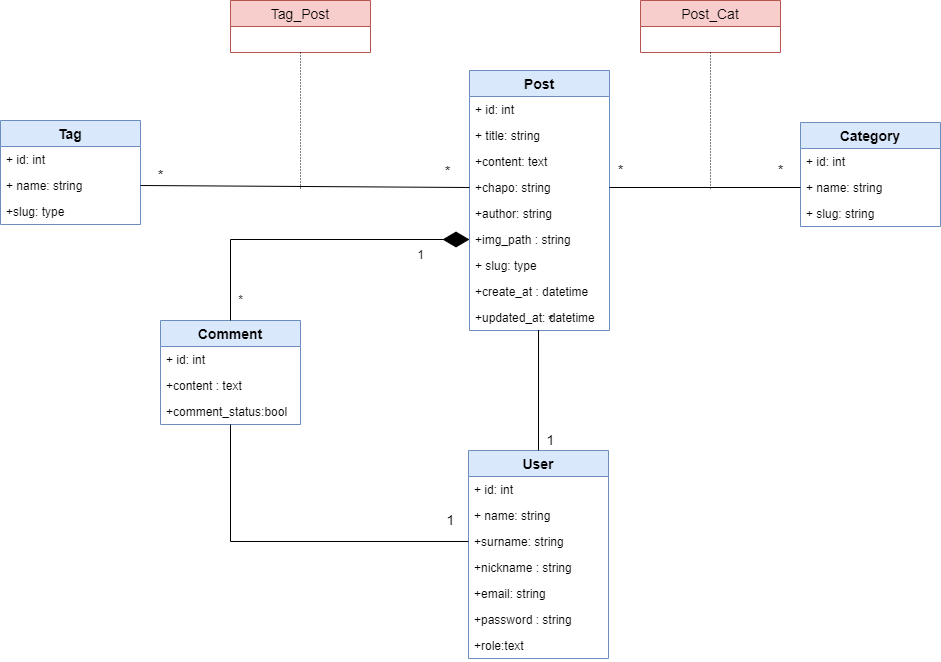

The diagram above was exported from draw.io. Its source (the exported page's mxGraphModel, read from the mxfile embedded in the PNG):
<mxGraphModel dx="1038" dy="1476" grid="1" gridSize="10" guides="1" tooltips="1" connect="1" arrows="1" fold="1" page="1" pageScale="1" pageWidth="1169" pageHeight="827" math="0" shadow="0">
  <root>
    <mxCell id="0" />
    <mxCell id="1" parent="0" />
    <mxCell id="wIOk9TLV58cgYUMnBafy-1" value="Category" style="swimlane;fontStyle=1;childLayout=stackLayout;horizontal=1;startSize=26;fillColor=#dae8fc;horizontalStack=0;resizeParent=1;resizeParentMax=0;resizeLast=0;collapsible=1;marginBottom=0;strokeColor=#6c8ebf;fontSize=14;" parent="1" vertex="1">
      <mxGeometry x="820" y="82" width="140" height="104" as="geometry" />
    </mxCell>
    <mxCell id="wIOk9TLV58cgYUMnBafy-2" value="+ id: int" style="text;strokeColor=none;fillColor=none;align=left;verticalAlign=top;spacingLeft=4;spacingRight=4;overflow=hidden;rotatable=0;points=[[0,0.5],[1,0.5]];portConstraint=eastwest;" parent="wIOk9TLV58cgYUMnBafy-1" vertex="1">
      <mxGeometry y="26" width="140" height="26" as="geometry" />
    </mxCell>
    <mxCell id="wIOk9TLV58cgYUMnBafy-3" value="+ name: string" style="text;strokeColor=none;fillColor=none;align=left;verticalAlign=top;spacingLeft=4;spacingRight=4;overflow=hidden;rotatable=0;points=[[0,0.5],[1,0.5]];portConstraint=eastwest;" parent="wIOk9TLV58cgYUMnBafy-1" vertex="1">
      <mxGeometry y="52" width="140" height="26" as="geometry" />
    </mxCell>
    <mxCell id="wIOk9TLV58cgYUMnBafy-4" value="+ slug: string" style="text;strokeColor=none;fillColor=none;align=left;verticalAlign=top;spacingLeft=4;spacingRight=4;overflow=hidden;rotatable=0;points=[[0,0.5],[1,0.5]];portConstraint=eastwest;" parent="wIOk9TLV58cgYUMnBafy-1" vertex="1">
      <mxGeometry y="78" width="140" height="26" as="geometry" />
    </mxCell>
    <mxCell id="wIOk9TLV58cgYUMnBafy-5" value="Post" style="swimlane;fontStyle=1;childLayout=stackLayout;horizontal=1;startSize=26;fillColor=#dae8fc;horizontalStack=0;resizeParent=1;resizeParentMax=0;resizeLast=0;collapsible=1;marginBottom=0;strokeColor=#6c8ebf;fontSize=14;" parent="1" vertex="1">
      <mxGeometry x="489" y="30" width="140" height="260" as="geometry" />
    </mxCell>
    <mxCell id="wIOk9TLV58cgYUMnBafy-6" value="+ id: int" style="text;strokeColor=none;fillColor=none;align=left;verticalAlign=top;spacingLeft=4;spacingRight=4;overflow=hidden;rotatable=0;points=[[0,0.5],[1,0.5]];portConstraint=eastwest;" parent="wIOk9TLV58cgYUMnBafy-5" vertex="1">
      <mxGeometry y="26" width="140" height="26" as="geometry" />
    </mxCell>
    <mxCell id="wIOk9TLV58cgYUMnBafy-7" value="+ title: string" style="text;strokeColor=none;fillColor=none;align=left;verticalAlign=top;spacingLeft=4;spacingRight=4;overflow=hidden;rotatable=0;points=[[0,0.5],[1,0.5]];portConstraint=eastwest;" parent="wIOk9TLV58cgYUMnBafy-5" vertex="1">
      <mxGeometry y="52" width="140" height="26" as="geometry" />
    </mxCell>
    <mxCell id="wIOk9TLV58cgYUMnBafy-9" value="+content: text" style="text;strokeColor=none;fillColor=none;align=left;verticalAlign=top;spacingLeft=4;spacingRight=4;overflow=hidden;rotatable=0;points=[[0,0.5],[1,0.5]];portConstraint=eastwest;" parent="wIOk9TLV58cgYUMnBafy-5" vertex="1">
      <mxGeometry y="78" width="140" height="26" as="geometry" />
    </mxCell>
    <mxCell id="wIOk9TLV58cgYUMnBafy-10" value="+chapo: string" style="text;strokeColor=none;fillColor=none;align=left;verticalAlign=top;spacingLeft=4;spacingRight=4;overflow=hidden;rotatable=0;points=[[0,0.5],[1,0.5]];portConstraint=eastwest;" parent="wIOk9TLV58cgYUMnBafy-5" vertex="1">
      <mxGeometry y="104" width="140" height="26" as="geometry" />
    </mxCell>
    <mxCell id="wIOk9TLV58cgYUMnBafy-11" value="+author: string" style="text;strokeColor=none;fillColor=none;align=left;verticalAlign=top;spacingLeft=4;spacingRight=4;overflow=hidden;rotatable=0;points=[[0,0.5],[1,0.5]];portConstraint=eastwest;" parent="wIOk9TLV58cgYUMnBafy-5" vertex="1">
      <mxGeometry y="130" width="140" height="26" as="geometry" />
    </mxCell>
    <mxCell id="ykLI7zYLTGVAjfYc14QH-1" value="+img_path : string" style="text;strokeColor=none;fillColor=none;align=left;verticalAlign=top;spacingLeft=4;spacingRight=4;overflow=hidden;rotatable=0;points=[[0,0.5],[1,0.5]];portConstraint=eastwest;" parent="wIOk9TLV58cgYUMnBafy-5" vertex="1">
      <mxGeometry y="156" width="140" height="26" as="geometry" />
    </mxCell>
    <mxCell id="wIOk9TLV58cgYUMnBafy-8" value="+ slug: type" style="text;strokeColor=none;fillColor=none;align=left;verticalAlign=top;spacingLeft=4;spacingRight=4;overflow=hidden;rotatable=0;points=[[0,0.5],[1,0.5]];portConstraint=eastwest;" parent="wIOk9TLV58cgYUMnBafy-5" vertex="1">
      <mxGeometry y="182" width="140" height="26" as="geometry" />
    </mxCell>
    <mxCell id="wIOk9TLV58cgYUMnBafy-13" value="+create_at : datetime" style="text;strokeColor=none;fillColor=none;align=left;verticalAlign=top;spacingLeft=4;spacingRight=4;overflow=hidden;rotatable=0;points=[[0,0.5],[1,0.5]];portConstraint=eastwest;" parent="wIOk9TLV58cgYUMnBafy-5" vertex="1">
      <mxGeometry y="208" width="140" height="26" as="geometry" />
    </mxCell>
    <mxCell id="wIOk9TLV58cgYUMnBafy-12" value="+updated_at: datetime" style="text;strokeColor=none;fillColor=none;align=left;verticalAlign=top;spacingLeft=4;spacingRight=4;overflow=hidden;rotatable=0;points=[[0,0.5],[1,0.5]];portConstraint=eastwest;" parent="wIOk9TLV58cgYUMnBafy-5" vertex="1">
      <mxGeometry y="234" width="140" height="26" as="geometry" />
    </mxCell>
    <mxCell id="wIOk9TLV58cgYUMnBafy-14" value="User" style="swimlane;fontStyle=1;childLayout=stackLayout;horizontal=1;startSize=26;fillColor=#dae8fc;horizontalStack=0;resizeParent=1;resizeParentMax=0;resizeLast=0;collapsible=1;marginBottom=0;strokeColor=#6c8ebf;fontSize=14;" parent="1" vertex="1">
      <mxGeometry x="488" y="410" width="140" height="208" as="geometry" />
    </mxCell>
    <mxCell id="wIOk9TLV58cgYUMnBafy-15" value="+ id: int" style="text;strokeColor=none;fillColor=none;align=left;verticalAlign=top;spacingLeft=4;spacingRight=4;overflow=hidden;rotatable=0;points=[[0,0.5],[1,0.5]];portConstraint=eastwest;" parent="wIOk9TLV58cgYUMnBafy-14" vertex="1">
      <mxGeometry y="26" width="140" height="26" as="geometry" />
    </mxCell>
    <mxCell id="wIOk9TLV58cgYUMnBafy-16" value="+ name: string" style="text;strokeColor=none;fillColor=none;align=left;verticalAlign=top;spacingLeft=4;spacingRight=4;overflow=hidden;rotatable=0;points=[[0,0.5],[1,0.5]];portConstraint=eastwest;" parent="wIOk9TLV58cgYUMnBafy-14" vertex="1">
      <mxGeometry y="52" width="140" height="26" as="geometry" />
    </mxCell>
    <mxCell id="wIOk9TLV58cgYUMnBafy-20" value="+surname: string" style="text;strokeColor=none;fillColor=none;align=left;verticalAlign=top;spacingLeft=4;spacingRight=4;overflow=hidden;rotatable=0;points=[[0,0.5],[1,0.5]];portConstraint=eastwest;" parent="wIOk9TLV58cgYUMnBafy-14" vertex="1">
      <mxGeometry y="78" width="140" height="26" as="geometry" />
    </mxCell>
    <mxCell id="iZ7wInfOMBgMSgqUtbxU-4" value="+nickname : string&#10;" style="text;strokeColor=none;fillColor=none;align=left;verticalAlign=top;spacingLeft=4;spacingRight=4;overflow=hidden;rotatable=0;points=[[0,0.5],[1,0.5]];portConstraint=eastwest;" parent="wIOk9TLV58cgYUMnBafy-14" vertex="1">
      <mxGeometry y="104" width="140" height="26" as="geometry" />
    </mxCell>
    <mxCell id="wIOk9TLV58cgYUMnBafy-19" value="+email: string" style="text;strokeColor=none;fillColor=none;align=left;verticalAlign=top;spacingLeft=4;spacingRight=4;overflow=hidden;rotatable=0;points=[[0,0.5],[1,0.5]];portConstraint=eastwest;" parent="wIOk9TLV58cgYUMnBafy-14" vertex="1">
      <mxGeometry y="130" width="140" height="26" as="geometry" />
    </mxCell>
    <mxCell id="wIOk9TLV58cgYUMnBafy-18" value="+password : string" style="text;strokeColor=none;fillColor=none;align=left;verticalAlign=top;spacingLeft=4;spacingRight=4;overflow=hidden;rotatable=0;points=[[0,0.5],[1,0.5]];portConstraint=eastwest;" parent="wIOk9TLV58cgYUMnBafy-14" vertex="1">
      <mxGeometry y="156" width="140" height="26" as="geometry" />
    </mxCell>
    <mxCell id="wIOk9TLV58cgYUMnBafy-21" value="+role:text" style="text;strokeColor=none;fillColor=none;align=left;verticalAlign=top;spacingLeft=4;spacingRight=4;overflow=hidden;rotatable=0;points=[[0,0.5],[1,0.5]];portConstraint=eastwest;" parent="wIOk9TLV58cgYUMnBafy-14" vertex="1">
      <mxGeometry y="182" width="140" height="26" as="geometry" />
    </mxCell>
    <mxCell id="wIOk9TLV58cgYUMnBafy-22" value="Tag" style="swimlane;fontStyle=1;childLayout=stackLayout;horizontal=1;startSize=26;fillColor=#dae8fc;horizontalStack=0;resizeParent=1;resizeParentMax=0;resizeLast=0;collapsible=1;marginBottom=0;strokeColor=#6c8ebf;fontSize=14;" parent="1" vertex="1">
      <mxGeometry x="20" y="80" width="140" height="104" as="geometry" />
    </mxCell>
    <mxCell id="wIOk9TLV58cgYUMnBafy-23" value="+ id: int" style="text;strokeColor=none;fillColor=none;align=left;verticalAlign=top;spacingLeft=4;spacingRight=4;overflow=hidden;rotatable=0;points=[[0,0.5],[1,0.5]];portConstraint=eastwest;" parent="wIOk9TLV58cgYUMnBafy-22" vertex="1">
      <mxGeometry y="26" width="140" height="26" as="geometry" />
    </mxCell>
    <mxCell id="wIOk9TLV58cgYUMnBafy-24" value="+ name: string" style="text;strokeColor=none;fillColor=none;align=left;verticalAlign=top;spacingLeft=4;spacingRight=4;overflow=hidden;rotatable=0;points=[[0,0.5],[1,0.5]];portConstraint=eastwest;" parent="wIOk9TLV58cgYUMnBafy-22" vertex="1">
      <mxGeometry y="52" width="140" height="26" as="geometry" />
    </mxCell>
    <mxCell id="wIOk9TLV58cgYUMnBafy-25" value="+slug: type" style="text;strokeColor=none;fillColor=none;align=left;verticalAlign=top;spacingLeft=4;spacingRight=4;overflow=hidden;rotatable=0;points=[[0,0.5],[1,0.5]];portConstraint=eastwest;" parent="wIOk9TLV58cgYUMnBafy-22" vertex="1">
      <mxGeometry y="78" width="140" height="26" as="geometry" />
    </mxCell>
    <mxCell id="wIOk9TLV58cgYUMnBafy-30" value="Comment" style="swimlane;fontStyle=1;childLayout=stackLayout;horizontal=1;startSize=26;fillColor=#dae8fc;horizontalStack=0;resizeParent=1;resizeParentMax=0;resizeLast=0;collapsible=1;marginBottom=0;strokeColor=#6c8ebf;fontSize=14;" parent="1" vertex="1">
      <mxGeometry x="180" y="280" width="140" height="104" as="geometry" />
    </mxCell>
    <mxCell id="wIOk9TLV58cgYUMnBafy-31" value="+ id: int" style="text;strokeColor=none;fillColor=none;align=left;verticalAlign=top;spacingLeft=4;spacingRight=4;overflow=hidden;rotatable=0;points=[[0,0.5],[1,0.5]];portConstraint=eastwest;" parent="wIOk9TLV58cgYUMnBafy-30" vertex="1">
      <mxGeometry y="26" width="140" height="26" as="geometry" />
    </mxCell>
    <mxCell id="wIOk9TLV58cgYUMnBafy-34" value="+content : text" style="text;strokeColor=none;fillColor=none;align=left;verticalAlign=top;spacingLeft=4;spacingRight=4;overflow=hidden;rotatable=0;points=[[0,0.5],[1,0.5]];portConstraint=eastwest;" parent="wIOk9TLV58cgYUMnBafy-30" vertex="1">
      <mxGeometry y="52" width="140" height="26" as="geometry" />
    </mxCell>
    <mxCell id="ykLI7zYLTGVAjfYc14QH-3" value="+comment_status:bool" style="text;strokeColor=none;fillColor=none;align=left;verticalAlign=top;spacingLeft=4;spacingRight=4;overflow=hidden;rotatable=0;points=[[0,0.5],[1,0.5]];portConstraint=eastwest;" parent="wIOk9TLV58cgYUMnBafy-30" vertex="1">
      <mxGeometry y="78" width="140" height="26" as="geometry" />
    </mxCell>
    <mxCell id="wIOk9TLV58cgYUMnBafy-40" value="" style="endArrow=none;html=1;rounded=0;fontSize=14;exitX=1;exitY=0.5;exitDx=0;exitDy=0;entryX=0;entryY=0.5;entryDx=0;entryDy=0;" parent="1" source="wIOk9TLV58cgYUMnBafy-24" target="wIOk9TLV58cgYUMnBafy-10" edge="1">
      <mxGeometry relative="1" as="geometry">
        <mxPoint x="440" y="290" as="sourcePoint" />
        <mxPoint x="600" y="290" as="targetPoint" />
      </mxGeometry>
    </mxCell>
    <mxCell id="wIOk9TLV58cgYUMnBafy-55" value="*" style="edgeLabel;html=1;align=center;verticalAlign=middle;resizable=0;points=[];fontSize=14;" parent="wIOk9TLV58cgYUMnBafy-40" vertex="1" connectable="0">
      <mxGeometry x="-0.9076" y="-1" relative="1" as="geometry">
        <mxPoint x="5" y="-12" as="offset" />
      </mxGeometry>
    </mxCell>
    <mxCell id="wIOk9TLV58cgYUMnBafy-41" value="" style="endArrow=none;html=1;rounded=0;fontSize=14;exitX=1;exitY=0.5;exitDx=0;exitDy=0;entryX=0;entryY=0.5;entryDx=0;entryDy=0;" parent="1" source="wIOk9TLV58cgYUMnBafy-10" target="wIOk9TLV58cgYUMnBafy-3" edge="1">
      <mxGeometry relative="1" as="geometry">
        <mxPoint x="440" y="290" as="sourcePoint" />
        <mxPoint x="600" y="290" as="targetPoint" />
      </mxGeometry>
    </mxCell>
    <mxCell id="wIOk9TLV58cgYUMnBafy-42" value="" style="endArrow=none;html=1;rounded=0;fontSize=14;exitX=0.493;exitY=0.985;exitDx=0;exitDy=0;exitPerimeter=0;entryX=0.5;entryY=0;entryDx=0;entryDy=0;" parent="1" source="wIOk9TLV58cgYUMnBafy-12" target="wIOk9TLV58cgYUMnBafy-14" edge="1">
      <mxGeometry relative="1" as="geometry">
        <mxPoint x="440" y="290" as="sourcePoint" />
        <mxPoint x="600" y="290" as="targetPoint" />
      </mxGeometry>
    </mxCell>
    <mxCell id="wIOk9TLV58cgYUMnBafy-43" value="Tag_Post" style="swimlane;fontStyle=0;childLayout=stackLayout;horizontal=1;startSize=26;fillColor=#f8cecc;horizontalStack=0;resizeParent=1;resizeParentMax=0;resizeLast=0;collapsible=1;marginBottom=0;fontSize=14;strokeColor=#b85450;" parent="1" vertex="1">
      <mxGeometry x="250" y="-40" width="140" height="52" as="geometry" />
    </mxCell>
    <mxCell id="wIOk9TLV58cgYUMnBafy-47" value="Post_Cat" style="swimlane;fontStyle=0;childLayout=stackLayout;horizontal=1;startSize=26;fillColor=#f8cecc;horizontalStack=0;resizeParent=1;resizeParentMax=0;resizeLast=0;collapsible=1;marginBottom=0;fontSize=14;strokeColor=#b85450;" parent="1" vertex="1">
      <mxGeometry x="660" y="-40" width="140" height="52" as="geometry" />
    </mxCell>
    <mxCell id="wIOk9TLV58cgYUMnBafy-51" value="" style="endArrow=none;html=1;rounded=0;dashed=1;dashPattern=1 2;fontSize=14;exitX=0.5;exitY=1;exitDx=0;exitDy=0;" parent="1" source="wIOk9TLV58cgYUMnBafy-43" edge="1">
      <mxGeometry relative="1" as="geometry">
        <mxPoint x="380" y="90" as="sourcePoint" />
        <mxPoint x="320" y="150" as="targetPoint" />
      </mxGeometry>
    </mxCell>
    <mxCell id="wIOk9TLV58cgYUMnBafy-53" value="" style="endArrow=none;html=1;rounded=0;dashed=1;dashPattern=1 2;fontSize=14;exitX=0.5;exitY=1;exitDx=0;exitDy=0;" parent="1" source="wIOk9TLV58cgYUMnBafy-47" edge="1">
      <mxGeometry relative="1" as="geometry">
        <mxPoint x="750" y="20" as="sourcePoint" />
        <mxPoint x="730" y="150" as="targetPoint" />
      </mxGeometry>
    </mxCell>
    <mxCell id="wIOk9TLV58cgYUMnBafy-57" value="*" style="text;html=1;align=center;verticalAlign=middle;resizable=0;points=[];autosize=1;strokeColor=none;fillColor=none;fontSize=14;" parent="1" vertex="1">
      <mxGeometry x="452" y="116" width="30" height="30" as="geometry" />
    </mxCell>
    <mxCell id="wIOk9TLV58cgYUMnBafy-58" value="*" style="text;html=1;align=center;verticalAlign=middle;resizable=0;points=[];autosize=1;strokeColor=none;fillColor=none;fontSize=14;" parent="1" vertex="1">
      <mxGeometry x="625" y="115" width="30" height="30" as="geometry" />
    </mxCell>
    <mxCell id="wIOk9TLV58cgYUMnBafy-59" value="*" style="text;html=1;align=center;verticalAlign=middle;resizable=0;points=[];autosize=1;strokeColor=none;fillColor=none;fontSize=14;" parent="1" vertex="1">
      <mxGeometry x="785" y="115" width="30" height="30" as="geometry" />
    </mxCell>
    <mxCell id="wIOk9TLV58cgYUMnBafy-60" value="*" style="text;html=1;align=center;verticalAlign=middle;resizable=0;points=[];autosize=1;strokeColor=none;fillColor=none;fontSize=14;" parent="1" vertex="1">
      <mxGeometry x="555" y="265" width="30" height="30" as="geometry" />
    </mxCell>
    <mxCell id="wIOk9TLV58cgYUMnBafy-61" value="1" style="text;html=1;align=center;verticalAlign=middle;resizable=0;points=[];autosize=1;strokeColor=none;fillColor=none;fontSize=14;" parent="1" vertex="1">
      <mxGeometry x="555" y="385" width="30" height="30" as="geometry" />
    </mxCell>
    <mxCell id="wIOk9TLV58cgYUMnBafy-62" value="" style="endArrow=none;html=1;rounded=0;fontSize=14;entryX=0;entryY=0.5;entryDx=0;entryDy=0;exitX=0.5;exitY=1;exitDx=0;exitDy=0;edgeStyle=orthogonalEdgeStyle;" parent="1" source="wIOk9TLV58cgYUMnBafy-30" target="wIOk9TLV58cgYUMnBafy-20" edge="1">
      <mxGeometry relative="1" as="geometry">
        <mxPoint x="320" y="470" as="sourcePoint" />
        <mxPoint x="480" y="470" as="targetPoint" />
      </mxGeometry>
    </mxCell>
    <mxCell id="wIOk9TLV58cgYUMnBafy-66" value="1" style="text;html=1;align=center;verticalAlign=middle;resizable=0;points=[];autosize=1;strokeColor=none;fillColor=none;fontSize=14;" parent="1" vertex="1">
      <mxGeometry x="455" y="465" width="30" height="30" as="geometry" />
    </mxCell>
    <mxCell id="STOpafxulkOrsd3QjmWV-2" value="" style="endArrow=diamondThin;endFill=1;endSize=24;html=1;rounded=0;entryX=0;entryY=0.5;entryDx=0;entryDy=0;exitX=0.5;exitY=0;exitDx=0;exitDy=0;edgeStyle=orthogonalEdgeStyle;" parent="1" source="wIOk9TLV58cgYUMnBafy-30" target="ykLI7zYLTGVAjfYc14QH-1" edge="1">
      <mxGeometry width="160" relative="1" as="geometry">
        <mxPoint x="500" y="290" as="sourcePoint" />
        <mxPoint x="660" y="290" as="targetPoint" />
      </mxGeometry>
    </mxCell>
    <mxCell id="STOpafxulkOrsd3QjmWV-4" value="1" style="text;html=1;align=center;verticalAlign=middle;resizable=0;points=[];autosize=1;strokeColor=none;fillColor=none;" parent="1" vertex="1">
      <mxGeometry x="425" y="200" width="30" height="30" as="geometry" />
    </mxCell>
    <mxCell id="STOpafxulkOrsd3QjmWV-5" value="*" style="text;html=1;align=center;verticalAlign=middle;resizable=0;points=[];autosize=1;strokeColor=none;fillColor=none;" parent="1" vertex="1">
      <mxGeometry x="245" y="245" width="30" height="30" as="geometry" />
    </mxCell>
  </root>
</mxGraphModel>